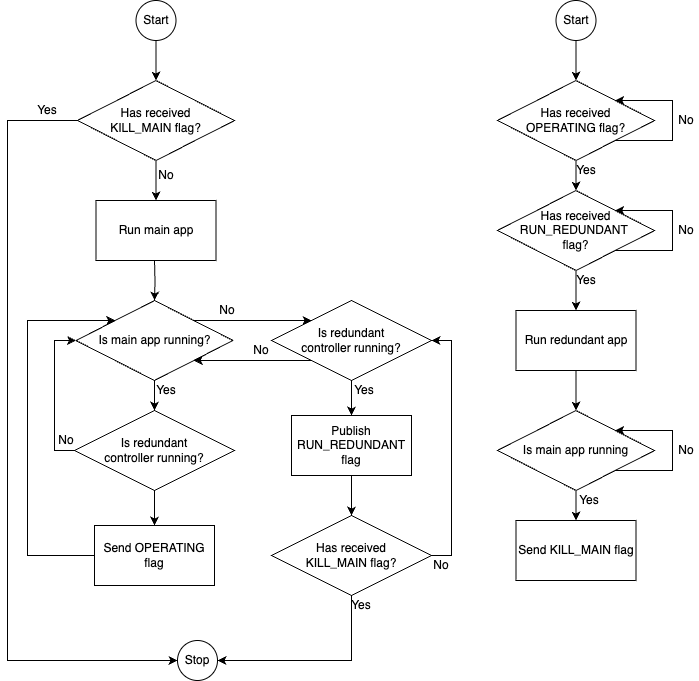

The diagram above was exported from draw.io. Its source (the exported page's mxGraphModel, read from the mxfile embedded in the PNG):
<mxGraphModel dx="1543" dy="750" grid="1" gridSize="10" guides="1" tooltips="1" connect="1" arrows="1" fold="1" page="1" pageScale="1" pageWidth="1169" pageHeight="827" math="0" shadow="0">
  <root>
    <mxCell id="0" />
    <mxCell id="1" parent="0" />
    <mxCell id="EmLywyj3A6723sqgC8FM-1" style="edgeStyle=orthogonalEdgeStyle;rounded=0;orthogonalLoop=1;jettySize=auto;html=1;exitX=0.5;exitY=1;exitDx=0;exitDy=0;" edge="1" parent="1" source="EmLywyj3A6723sqgC8FM-2" target="EmLywyj3A6723sqgC8FM-5">
      <mxGeometry relative="1" as="geometry" />
    </mxCell>
    <mxCell id="EmLywyj3A6723sqgC8FM-2" value="Start" style="ellipse;whiteSpace=wrap;html=1;" vertex="1" parent="1">
      <mxGeometry x="363.5" y="80" width="40" height="40" as="geometry" />
    </mxCell>
    <mxCell id="EmLywyj3A6723sqgC8FM-3" style="edgeStyle=orthogonalEdgeStyle;rounded=0;orthogonalLoop=1;jettySize=auto;html=1;exitX=0.5;exitY=1;exitDx=0;exitDy=0;entryX=0.5;entryY=0;entryDx=0;entryDy=0;" edge="1" parent="1" source="EmLywyj3A6723sqgC8FM-5">
      <mxGeometry relative="1" as="geometry">
        <mxPoint x="383.5" y="280" as="targetPoint" />
      </mxGeometry>
    </mxCell>
    <mxCell id="EmLywyj3A6723sqgC8FM-4" style="edgeStyle=orthogonalEdgeStyle;rounded=0;orthogonalLoop=1;jettySize=auto;html=1;exitX=0;exitY=0.5;exitDx=0;exitDy=0;entryX=0;entryY=0.5;entryDx=0;entryDy=0;" edge="1" parent="1" source="EmLywyj3A6723sqgC8FM-5" target="EmLywyj3A6723sqgC8FM-6">
      <mxGeometry relative="1" as="geometry">
        <Array as="points">
          <mxPoint x="235" y="200" />
          <mxPoint x="235" y="740" />
        </Array>
      </mxGeometry>
    </mxCell>
    <mxCell id="EmLywyj3A6723sqgC8FM-5" value="Has received&lt;br&gt;KILL_MAIN flag?" style="rhombus;whiteSpace=wrap;html=1;" vertex="1" parent="1">
      <mxGeometry x="305" y="160" width="157" height="80" as="geometry" />
    </mxCell>
    <mxCell id="EmLywyj3A6723sqgC8FM-6" value="Stop" style="ellipse;whiteSpace=wrap;html=1;" vertex="1" parent="1">
      <mxGeometry x="405" y="720" width="40" height="40" as="geometry" />
    </mxCell>
    <mxCell id="EmLywyj3A6723sqgC8FM-7" style="edgeStyle=orthogonalEdgeStyle;rounded=0;orthogonalLoop=1;jettySize=auto;html=1;exitX=0.5;exitY=1;exitDx=0;exitDy=0;entryX=0.5;entryY=0;entryDx=0;entryDy=0;" edge="1" parent="1">
      <mxGeometry relative="1" as="geometry">
        <mxPoint x="382" y="340" as="sourcePoint" />
        <mxPoint x="382" y="380" as="targetPoint" />
      </mxGeometry>
    </mxCell>
    <mxCell id="EmLywyj3A6723sqgC8FM-8" style="edgeStyle=orthogonalEdgeStyle;rounded=0;orthogonalLoop=1;jettySize=auto;html=1;exitX=1;exitY=0;exitDx=0;exitDy=0;entryX=0;entryY=0;entryDx=0;entryDy=0;" edge="1" parent="1" source="EmLywyj3A6723sqgC8FM-10" target="EmLywyj3A6723sqgC8FM-19">
      <mxGeometry relative="1" as="geometry" />
    </mxCell>
    <mxCell id="EmLywyj3A6723sqgC8FM-9" style="edgeStyle=orthogonalEdgeStyle;rounded=0;orthogonalLoop=1;jettySize=auto;html=1;exitX=0.5;exitY=1;exitDx=0;exitDy=0;entryX=0.5;entryY=0;entryDx=0;entryDy=0;" edge="1" parent="1" source="EmLywyj3A6723sqgC8FM-10" target="EmLywyj3A6723sqgC8FM-13">
      <mxGeometry relative="1" as="geometry" />
    </mxCell>
    <mxCell id="EmLywyj3A6723sqgC8FM-10" value="Is main app running?" style="rhombus;whiteSpace=wrap;html=1;" vertex="1" parent="1">
      <mxGeometry x="303.5" y="380" width="157" height="80" as="geometry" />
    </mxCell>
    <mxCell id="EmLywyj3A6723sqgC8FM-11" value="" style="edgeStyle=orthogonalEdgeStyle;rounded=0;orthogonalLoop=1;jettySize=auto;html=1;entryX=0.5;entryY=0;entryDx=0;entryDy=0;" edge="1" parent="1" source="EmLywyj3A6723sqgC8FM-13" target="EmLywyj3A6723sqgC8FM-16">
      <mxGeometry relative="1" as="geometry">
        <mxPoint x="382" y="610" as="targetPoint" />
      </mxGeometry>
    </mxCell>
    <mxCell id="EmLywyj3A6723sqgC8FM-12" style="edgeStyle=orthogonalEdgeStyle;rounded=0;orthogonalLoop=1;jettySize=auto;html=1;exitX=0;exitY=0.5;exitDx=0;exitDy=0;entryX=0;entryY=0.5;entryDx=0;entryDy=0;" edge="1" parent="1" source="EmLywyj3A6723sqgC8FM-13" target="EmLywyj3A6723sqgC8FM-10">
      <mxGeometry relative="1" as="geometry" />
    </mxCell>
    <mxCell id="EmLywyj3A6723sqgC8FM-13" value="Is redundant &lt;br&gt;controller running?" style="rhombus;whiteSpace=wrap;html=1;" vertex="1" parent="1">
      <mxGeometry x="302" y="490" width="160" height="80" as="geometry" />
    </mxCell>
    <mxCell id="EmLywyj3A6723sqgC8FM-14" value="Run main app" style="rounded=0;whiteSpace=wrap;html=1;" vertex="1" parent="1">
      <mxGeometry x="323.5" y="280" width="120" height="60" as="geometry" />
    </mxCell>
    <mxCell id="EmLywyj3A6723sqgC8FM-15" style="edgeStyle=orthogonalEdgeStyle;rounded=0;orthogonalLoop=1;jettySize=auto;html=1;exitX=0;exitY=0.5;exitDx=0;exitDy=0;entryX=0;entryY=0;entryDx=0;entryDy=0;" edge="1" parent="1" source="EmLywyj3A6723sqgC8FM-16" target="EmLywyj3A6723sqgC8FM-10">
      <mxGeometry relative="1" as="geometry">
        <Array as="points">
          <mxPoint x="255" y="635" />
          <mxPoint x="255" y="400" />
        </Array>
      </mxGeometry>
    </mxCell>
    <mxCell id="EmLywyj3A6723sqgC8FM-16" value="Send OPERATING flag" style="rounded=0;whiteSpace=wrap;html=1;" vertex="1" parent="1">
      <mxGeometry x="322" y="605" width="120" height="60" as="geometry" />
    </mxCell>
    <mxCell id="EmLywyj3A6723sqgC8FM-17" style="edgeStyle=orthogonalEdgeStyle;rounded=0;orthogonalLoop=1;jettySize=auto;html=1;exitX=0.5;exitY=1;exitDx=0;exitDy=0;entryX=0.5;entryY=0;entryDx=0;entryDy=0;" edge="1" parent="1" source="EmLywyj3A6723sqgC8FM-19" target="EmLywyj3A6723sqgC8FM-24">
      <mxGeometry relative="1" as="geometry" />
    </mxCell>
    <mxCell id="EmLywyj3A6723sqgC8FM-18" style="edgeStyle=orthogonalEdgeStyle;rounded=0;orthogonalLoop=1;jettySize=auto;html=1;exitX=0;exitY=1;exitDx=0;exitDy=0;entryX=1;entryY=1;entryDx=0;entryDy=0;" edge="1" parent="1" source="EmLywyj3A6723sqgC8FM-19" target="EmLywyj3A6723sqgC8FM-10">
      <mxGeometry relative="1" as="geometry" />
    </mxCell>
    <mxCell id="EmLywyj3A6723sqgC8FM-19" value="Is redundant &lt;br&gt;controller running?" style="rhombus;whiteSpace=wrap;html=1;" vertex="1" parent="1">
      <mxGeometry x="499" y="380" width="160" height="80" as="geometry" />
    </mxCell>
    <mxCell id="EmLywyj3A6723sqgC8FM-20" value="Yes" style="text;html=1;align=center;verticalAlign=middle;whiteSpace=wrap;rounded=0;" vertex="1" parent="1">
      <mxGeometry x="265" y="180" width="20" height="20" as="geometry" />
    </mxCell>
    <mxCell id="EmLywyj3A6723sqgC8FM-21" value="No" style="text;html=1;align=center;verticalAlign=middle;whiteSpace=wrap;rounded=0;" vertex="1" parent="1">
      <mxGeometry x="383.5" y="245" width="20" height="20" as="geometry" />
    </mxCell>
    <mxCell id="EmLywyj3A6723sqgC8FM-22" value="Yes" style="text;html=1;align=center;verticalAlign=middle;whiteSpace=wrap;rounded=0;" vertex="1" parent="1">
      <mxGeometry x="383.5" y="460" width="20" height="20" as="geometry" />
    </mxCell>
    <mxCell id="EmLywyj3A6723sqgC8FM-23" style="edgeStyle=orthogonalEdgeStyle;rounded=0;orthogonalLoop=1;jettySize=auto;html=1;exitX=0.5;exitY=1;exitDx=0;exitDy=0;entryX=0.5;entryY=0;entryDx=0;entryDy=0;" edge="1" parent="1" source="EmLywyj3A6723sqgC8FM-24" target="EmLywyj3A6723sqgC8FM-27">
      <mxGeometry relative="1" as="geometry" />
    </mxCell>
    <mxCell id="EmLywyj3A6723sqgC8FM-24" value="Publish RUN_REDUNDANT flag" style="rounded=0;whiteSpace=wrap;html=1;" vertex="1" parent="1">
      <mxGeometry x="519" y="495" width="120" height="60" as="geometry" />
    </mxCell>
    <mxCell id="EmLywyj3A6723sqgC8FM-25" style="edgeStyle=orthogonalEdgeStyle;rounded=0;orthogonalLoop=1;jettySize=auto;html=1;exitX=0.5;exitY=1;exitDx=0;exitDy=0;entryX=1;entryY=0.5;entryDx=0;entryDy=0;" edge="1" parent="1" source="EmLywyj3A6723sqgC8FM-27" target="EmLywyj3A6723sqgC8FM-6">
      <mxGeometry relative="1" as="geometry" />
    </mxCell>
    <mxCell id="EmLywyj3A6723sqgC8FM-26" style="edgeStyle=orthogonalEdgeStyle;rounded=0;orthogonalLoop=1;jettySize=auto;html=1;exitX=1;exitY=0.5;exitDx=0;exitDy=0;entryX=1;entryY=0.5;entryDx=0;entryDy=0;" edge="1" parent="1" source="EmLywyj3A6723sqgC8FM-27" target="EmLywyj3A6723sqgC8FM-19">
      <mxGeometry relative="1" as="geometry" />
    </mxCell>
    <mxCell id="EmLywyj3A6723sqgC8FM-27" value="Has received&lt;br&gt;KILL_MAIN flag?" style="rhombus;whiteSpace=wrap;html=1;" vertex="1" parent="1">
      <mxGeometry x="499" y="595" width="160" height="80" as="geometry" />
    </mxCell>
    <mxCell id="EmLywyj3A6723sqgC8FM-28" value="Yes" style="text;html=1;align=center;verticalAlign=middle;whiteSpace=wrap;rounded=0;" vertex="1" parent="1">
      <mxGeometry x="579" y="675" width="20" height="20" as="geometry" />
    </mxCell>
    <mxCell id="EmLywyj3A6723sqgC8FM-29" value="No" style="text;html=1;align=center;verticalAlign=middle;whiteSpace=wrap;rounded=0;" vertex="1" parent="1">
      <mxGeometry x="659" y="635" width="20" height="20" as="geometry" />
    </mxCell>
    <mxCell id="EmLywyj3A6723sqgC8FM-30" value="No" style="text;html=1;align=center;verticalAlign=middle;whiteSpace=wrap;rounded=0;" vertex="1" parent="1">
      <mxGeometry x="445" y="380" width="20" height="20" as="geometry" />
    </mxCell>
    <mxCell id="EmLywyj3A6723sqgC8FM-31" value="No" style="text;html=1;align=center;verticalAlign=middle;whiteSpace=wrap;rounded=0;" vertex="1" parent="1">
      <mxGeometry x="479" y="420" width="20" height="20" as="geometry" />
    </mxCell>
    <mxCell id="EmLywyj3A6723sqgC8FM-32" style="edgeStyle=orthogonalEdgeStyle;rounded=0;orthogonalLoop=1;jettySize=auto;html=1;exitX=0.5;exitY=1;exitDx=0;exitDy=0;entryX=0.5;entryY=0;entryDx=0;entryDy=0;" edge="1" parent="1" source="EmLywyj3A6723sqgC8FM-33" target="EmLywyj3A6723sqgC8FM-35">
      <mxGeometry relative="1" as="geometry" />
    </mxCell>
    <mxCell id="EmLywyj3A6723sqgC8FM-33" value="Start" style="ellipse;whiteSpace=wrap;html=1;" vertex="1" parent="1">
      <mxGeometry x="783.5" y="80" width="40" height="40" as="geometry" />
    </mxCell>
    <mxCell id="EmLywyj3A6723sqgC8FM-34" style="edgeStyle=orthogonalEdgeStyle;rounded=0;orthogonalLoop=1;jettySize=auto;html=1;exitX=0.5;exitY=1;exitDx=0;exitDy=0;entryX=0.5;entryY=0;entryDx=0;entryDy=0;" edge="1" parent="1" source="EmLywyj3A6723sqgC8FM-35" target="EmLywyj3A6723sqgC8FM-40">
      <mxGeometry relative="1" as="geometry" />
    </mxCell>
    <mxCell id="EmLywyj3A6723sqgC8FM-35" value="Has received &lt;br&gt;OPERATING&amp;nbsp;flag?" style="rhombus;whiteSpace=wrap;html=1;" vertex="1" parent="1">
      <mxGeometry x="725" y="160" width="157" height="80" as="geometry" />
    </mxCell>
    <mxCell id="EmLywyj3A6723sqgC8FM-36" value="No" style="text;html=1;align=center;verticalAlign=middle;whiteSpace=wrap;rounded=0;" vertex="1" parent="1">
      <mxGeometry x="283.5" y="510" width="20" height="20" as="geometry" />
    </mxCell>
    <mxCell id="EmLywyj3A6723sqgC8FM-37" style="edgeStyle=orthogonalEdgeStyle;rounded=0;orthogonalLoop=1;jettySize=auto;html=1;exitX=1;exitY=1;exitDx=0;exitDy=0;entryX=1;entryY=0;entryDx=0;entryDy=0;" edge="1" parent="1" source="EmLywyj3A6723sqgC8FM-35" target="EmLywyj3A6723sqgC8FM-35">
      <mxGeometry relative="1" as="geometry">
        <Array as="points">
          <mxPoint x="900" y="220" />
          <mxPoint x="900" y="180" />
        </Array>
      </mxGeometry>
    </mxCell>
    <mxCell id="EmLywyj3A6723sqgC8FM-38" value="No" style="text;html=1;align=center;verticalAlign=middle;whiteSpace=wrap;rounded=0;" vertex="1" parent="1">
      <mxGeometry x="903.5" y="190" width="20" height="20" as="geometry" />
    </mxCell>
    <mxCell id="EmLywyj3A6723sqgC8FM-39" style="edgeStyle=orthogonalEdgeStyle;rounded=0;orthogonalLoop=1;jettySize=auto;html=1;exitX=0.5;exitY=1;exitDx=0;exitDy=0;entryX=0.5;entryY=0;entryDx=0;entryDy=0;" edge="1" parent="1" source="EmLywyj3A6723sqgC8FM-40" target="EmLywyj3A6723sqgC8FM-43">
      <mxGeometry relative="1" as="geometry" />
    </mxCell>
    <mxCell id="EmLywyj3A6723sqgC8FM-40" value="&lt;span style=&quot;background-color: initial;&quot;&gt;Has received&lt;br&gt;&lt;/span&gt;RUN_REDUNDANT&lt;span style=&quot;background-color: initial;&quot;&gt;&amp;nbsp;&lt;br&gt;flag?&lt;/span&gt;" style="rhombus;whiteSpace=wrap;html=1;" vertex="1" parent="1">
      <mxGeometry x="725" y="270" width="157" height="80" as="geometry" />
    </mxCell>
    <mxCell id="EmLywyj3A6723sqgC8FM-41" value="Yes" style="text;html=1;align=center;verticalAlign=middle;whiteSpace=wrap;rounded=0;" vertex="1" parent="1">
      <mxGeometry x="803.5" y="240" width="20" height="20" as="geometry" />
    </mxCell>
    <mxCell id="EmLywyj3A6723sqgC8FM-42" style="edgeStyle=orthogonalEdgeStyle;rounded=0;orthogonalLoop=1;jettySize=auto;html=1;exitX=0.5;exitY=1;exitDx=0;exitDy=0;entryX=0.5;entryY=0;entryDx=0;entryDy=0;" edge="1" parent="1" source="EmLywyj3A6723sqgC8FM-43" target="EmLywyj3A6723sqgC8FM-45">
      <mxGeometry relative="1" as="geometry" />
    </mxCell>
    <mxCell id="EmLywyj3A6723sqgC8FM-43" value="Run redundant app" style="rounded=0;whiteSpace=wrap;html=1;" vertex="1" parent="1">
      <mxGeometry x="743.5" y="390" width="120" height="60" as="geometry" />
    </mxCell>
    <mxCell id="EmLywyj3A6723sqgC8FM-44" style="edgeStyle=orthogonalEdgeStyle;rounded=0;orthogonalLoop=1;jettySize=auto;html=1;exitX=0.5;exitY=1;exitDx=0;exitDy=0;entryX=0.5;entryY=0;entryDx=0;entryDy=0;" edge="1" parent="1" source="EmLywyj3A6723sqgC8FM-45" target="EmLywyj3A6723sqgC8FM-46">
      <mxGeometry relative="1" as="geometry" />
    </mxCell>
    <mxCell id="EmLywyj3A6723sqgC8FM-45" value="Is main app running" style="rhombus;whiteSpace=wrap;html=1;" vertex="1" parent="1">
      <mxGeometry x="725" y="490" width="157" height="80" as="geometry" />
    </mxCell>
    <mxCell id="EmLywyj3A6723sqgC8FM-46" value="Send KILL_MAIN flag" style="rounded=0;whiteSpace=wrap;html=1;" vertex="1" parent="1">
      <mxGeometry x="743.5" y="600" width="120" height="60" as="geometry" />
    </mxCell>
    <mxCell id="EmLywyj3A6723sqgC8FM-47" style="edgeStyle=orthogonalEdgeStyle;rounded=0;orthogonalLoop=1;jettySize=auto;html=1;exitX=1;exitY=1;exitDx=0;exitDy=0;entryX=1;entryY=0;entryDx=0;entryDy=0;" edge="1" parent="1" source="EmLywyj3A6723sqgC8FM-45" target="EmLywyj3A6723sqgC8FM-45">
      <mxGeometry relative="1" as="geometry">
        <Array as="points">
          <mxPoint x="900" y="550" />
          <mxPoint x="900" y="510" />
        </Array>
      </mxGeometry>
    </mxCell>
    <mxCell id="EmLywyj3A6723sqgC8FM-48" value="Yes" style="text;html=1;align=center;verticalAlign=middle;whiteSpace=wrap;rounded=0;" vertex="1" parent="1">
      <mxGeometry x="579" y="460" width="26" height="20" as="geometry" />
    </mxCell>
    <mxCell id="EmLywyj3A6723sqgC8FM-49" value="Yes" style="text;html=1;align=center;verticalAlign=middle;whiteSpace=wrap;rounded=0;" vertex="1" parent="1">
      <mxGeometry x="803.5" y="570" width="26" height="20" as="geometry" />
    </mxCell>
    <mxCell id="EmLywyj3A6723sqgC8FM-50" value="No" style="text;html=1;align=center;verticalAlign=middle;whiteSpace=wrap;rounded=0;" vertex="1" parent="1">
      <mxGeometry x="900.5" y="520" width="26" height="20" as="geometry" />
    </mxCell>
    <mxCell id="EmLywyj3A6723sqgC8FM-51" style="edgeStyle=orthogonalEdgeStyle;rounded=0;orthogonalLoop=1;jettySize=auto;html=1;exitX=1;exitY=1;exitDx=0;exitDy=0;entryX=1;entryY=0;entryDx=0;entryDy=0;" edge="1" parent="1" source="EmLywyj3A6723sqgC8FM-40" target="EmLywyj3A6723sqgC8FM-40">
      <mxGeometry relative="1" as="geometry">
        <Array as="points">
          <mxPoint x="900" y="330" />
          <mxPoint x="900" y="290" />
        </Array>
      </mxGeometry>
    </mxCell>
    <mxCell id="EmLywyj3A6723sqgC8FM-52" value="No" style="text;html=1;align=center;verticalAlign=middle;whiteSpace=wrap;rounded=0;" vertex="1" parent="1">
      <mxGeometry x="903.5" y="300" width="20" height="20" as="geometry" />
    </mxCell>
    <mxCell id="EmLywyj3A6723sqgC8FM-53" value="Yes" style="text;html=1;align=center;verticalAlign=middle;whiteSpace=wrap;rounded=0;" vertex="1" parent="1">
      <mxGeometry x="803.5" y="350" width="20" height="20" as="geometry" />
    </mxCell>
  </root>
</mxGraphModel>